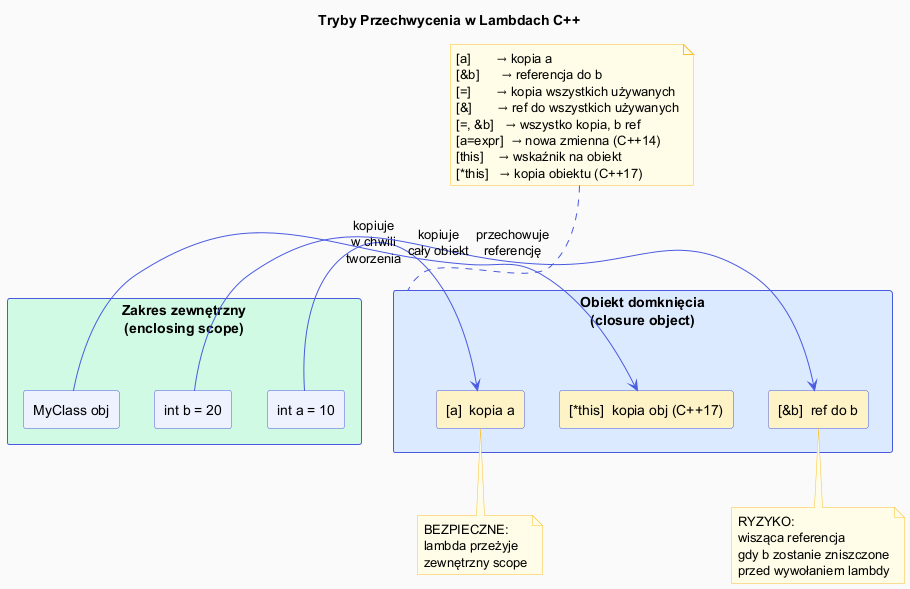

The diagram above was rendered by PlantUML. Its source (embedded in the PNG):
@startuml captures_diagram

skinparam backgroundColor #FAFAFA
skinparam shadowing false
skinparam rectangle {
    BackgroundColor #EEF2FF
    BorderColor #4A5AE0
}
skinparam note {
    BackgroundColor #FFFDE7
    BorderColor #FBC02D
}
skinparam arrow {
    Color #4A5AE0
}

title Tryby Przechwycenia w Lambdach C++

rectangle "Zakres zewnętrzny\n(enclosing scope)" as outer #D1FAE5 {
    rectangle "int a = 10" as va
    rectangle "int b = 20" as vb
    rectangle "MyClass obj" as vo
}

rectangle "Obiekt domknięcia\n(closure object)" as closure #DBEAFE {
    rectangle "[a]  kopia a" as ca #FEF3C7
    rectangle "[&b]  ref do b" as rb #FEF3C7
    rectangle "[*this]  kopia obj (C++17)" as co #FEF3C7
}

va -right-> ca : kopiuje\nw chwili\ntworzenia
vb -right-> rb : przechowuje\nreferencję
vo -right-> co : kopiuje\ncały obiekt

note top of closure
  [a]       → kopia a
  [&b]      → referencja do b
  [=]       → kopia wszystkich używanych
  [&]       → ref do wszystkich używanych
  [=, &b]   → wszystko kopia, b ref
  [a=expr]  → nowa zmienna (C++14)
  [this]    → wskaźnik na obiekt
  [*this]   → kopia obiektu (C++17)
end note

note bottom of ca
  BEZPIECZNE:
  lambda przeżyje
  zewnętrzny scope
end note

note bottom of rb
  RYZYKO:
  wisząca referencja
  gdy b zostanie zniszczone
  przed wywołaniem lambdy
end note

@enduml